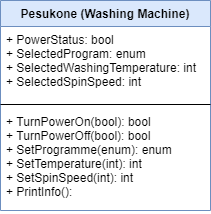

The diagram above was exported from draw.io. Its source (the exported page's mxGraphModel, read from the mxfile embedded in the PNG):
<mxGraphModel dx="537" dy="305" grid="1" gridSize="10" guides="1" tooltips="1" connect="1" arrows="1" fold="1" page="1" pageScale="1" pageWidth="827" pageHeight="1169" math="0" shadow="0">
  <root>
    <mxCell id="0" />
    <mxCell id="1" parent="0" />
    <mxCell id="c8jYwg1FhU7Q39NOwQvF-13" value="Pesukone (Washing Machine)" style="swimlane;fontStyle=1;align=center;verticalAlign=top;childLayout=stackLayout;horizontal=1;startSize=26;horizontalStack=0;resizeParent=1;resizeParentMax=0;resizeLast=0;collapsible=1;marginBottom=0;rounded=0;fillColor=#dae8fc;strokeColor=#6c8ebf;" parent="1" vertex="1">
      <mxGeometry x="290" y="210" width="210" height="210" as="geometry" />
    </mxCell>
    <mxCell id="c8jYwg1FhU7Q39NOwQvF-14" value="+ PowerStatus: bool&#10;+ SelectedProgram: enum&#10;+ SelectedWashingTemperature: int&#10;+ SelectedSpinSpeed: int&#10;" style="text;strokeColor=none;fillColor=none;align=left;verticalAlign=top;spacingLeft=4;spacingRight=4;overflow=hidden;rotatable=0;points=[[0,0.5],[1,0.5]];portConstraint=eastwest;" parent="c8jYwg1FhU7Q39NOwQvF-13" vertex="1">
      <mxGeometry y="26" width="210" height="74" as="geometry" />
    </mxCell>
    <mxCell id="c8jYwg1FhU7Q39NOwQvF-15" value="" style="line;strokeWidth=1;fillColor=none;align=left;verticalAlign=middle;spacingTop=-1;spacingLeft=3;spacingRight=3;rotatable=0;labelPosition=right;points=[];portConstraint=eastwest;" parent="c8jYwg1FhU7Q39NOwQvF-13" vertex="1">
      <mxGeometry y="100" width="210" height="8" as="geometry" />
    </mxCell>
    <mxCell id="c8jYwg1FhU7Q39NOwQvF-16" value="+ TurnPowerOn(bool): bool&#10;+ TurnPowerOff(bool): bool&#10;+ SetProgramme(enum): enum&#10;+ SetTemperature(int): int&#10;+ SetSpinSpeed(int): int&#10;+ PrintInfo():" style="text;strokeColor=none;fillColor=none;align=left;verticalAlign=top;spacingLeft=4;spacingRight=4;overflow=hidden;rotatable=0;points=[[0,0.5],[1,0.5]];portConstraint=eastwest;" parent="c8jYwg1FhU7Q39NOwQvF-13" vertex="1">
      <mxGeometry y="108" width="210" height="102" as="geometry" />
    </mxCell>
  </root>
</mxGraphModel>